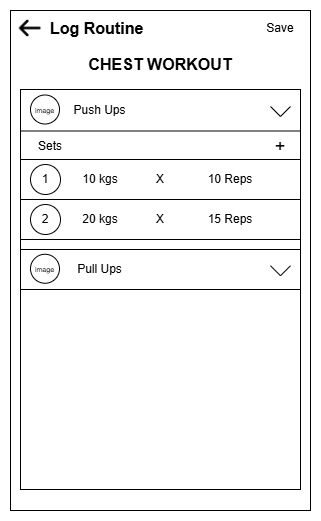

The diagram above was exported from draw.io. Its source (the exported page's mxGraphModel, read from the mxfile embedded in the PNG):
<mxGraphModel dx="1042" dy="722" grid="1" gridSize="10" guides="1" tooltips="1" connect="1" arrows="1" fold="1" page="1" pageScale="1" pageWidth="850" pageHeight="1100" math="0" shadow="0">
  <root>
    <mxCell id="0" />
    <mxCell id="1" parent="0" />
    <mxCell id="yEVvtfCOT_cE_nBEt_Pt-1" parent="1" style="rounded=0;whiteSpace=wrap;html=1;" value="" vertex="1">
      <mxGeometry height="500" width="300" x="50" y="31" as="geometry" />
    </mxCell>
    <mxCell id="yEVvtfCOT_cE_nBEt_Pt-3" parent="1" style="shape=image;verticalLabelPosition=bottom;labelBackgroundColor=default;verticalAlign=top;aspect=fixed;imageAspect=0;image=data:image/png,(base64 omitted: 10288 chars);" value="" vertex="1">
      <mxGeometry height="20" width="35.72" x="52" y="39" as="geometry" />
    </mxCell>
    <mxCell id="yEVvtfCOT_cE_nBEt_Pt-10" parent="1" style="text;html=1;whiteSpace=wrap;strokeColor=none;fillColor=none;align=center;verticalAlign=middle;rounded=0;" value="Save" vertex="1">
      <mxGeometry height="30" width="60" x="290" y="34" as="geometry" />
    </mxCell>
    <mxCell id="yEVvtfCOT_cE_nBEt_Pt-11" parent="1" style="text;html=1;whiteSpace=wrap;strokeColor=none;fillColor=none;align=left;verticalAlign=middle;rounded=0;" value="&lt;div align=&quot;left&quot;&gt;&lt;span style=&quot;font-size: 16px;&quot;&gt;&lt;b&gt;Log Routine&lt;/b&gt;&lt;/span&gt;&lt;/div&gt;" vertex="1">
      <mxGeometry height="30" width="190" x="87.72000000000003" y="34" as="geometry" />
    </mxCell>
    <mxCell id="yEVvtfCOT_cE_nBEt_Pt-13" parent="1" style="text;html=1;whiteSpace=wrap;strokeColor=none;fillColor=none;align=center;verticalAlign=middle;rounded=0;" value="&lt;font style=&quot;font-size: 16px;&quot;&gt;&lt;b&gt;CHEST WORKOUT&lt;/b&gt;&lt;/font&gt;" vertex="1">
      <mxGeometry height="30" width="158" x="121" y="70" as="geometry" />
    </mxCell>
    <mxCell id="yEVvtfCOT_cE_nBEt_Pt-14" parent="1" style="rounded=0;whiteSpace=wrap;html=1;" value="" vertex="1">
      <mxGeometry height="400" width="280" x="60" y="110" as="geometry" />
    </mxCell>
    <mxCell id="yEVvtfCOT_cE_nBEt_Pt-6" parent="1" style="rounded=0;whiteSpace=wrap;html=1;align=left;verticalAlign=middle;" value="&lt;blockquote style=&quot;margin: 0 0 0 40px; border: none; padding: 0px;&quot;&gt;&lt;div align=&quot;left&quot;&gt;&lt;br&gt;&lt;/div&gt;&lt;/blockquote&gt;" vertex="1">
      <mxGeometry height="150" width="280" x="60" y="110" as="geometry" />
    </mxCell>
    <mxCell id="yEVvtfCOT_cE_nBEt_Pt-8" edge="1" parent="1" style="endArrow=none;html=1;rounded=0;verticalAlign=top;horizontal=1;curved=0;" value="">
      <mxGeometry height="50" relative="1" width="50" as="geometry">
        <Array as="points">
          <mxPoint x="320" y="137" />
        </Array>
        <mxPoint x="310" y="127" as="sourcePoint" />
        <mxPoint x="330" y="127" as="targetPoint" />
      </mxGeometry>
    </mxCell>
    <mxCell id="yEVvtfCOT_cE_nBEt_Pt-15" parent="1" style="ellipse;whiteSpace=wrap;html=1;aspect=fixed;" value="&lt;font style=&quot;font-size: 7px;&quot;&gt;image&lt;/font&gt;" vertex="1">
      <mxGeometry height="29" width="29" x="70" y="115.5" as="geometry" />
    </mxCell>
    <mxCell id="yEVvtfCOT_cE_nBEt_Pt-16" parent="1" style="text;html=1;whiteSpace=wrap;strokeColor=none;fillColor=none;align=center;verticalAlign=middle;rounded=0;" value="Push Ups" vertex="1">
      <mxGeometry height="30" width="81" x="99" y="116" as="geometry" />
    </mxCell>
    <mxCell id="yEVvtfCOT_cE_nBEt_Pt-17" edge="1" parent="1" style="endArrow=none;html=1;rounded=0;exitX=0;exitY=0.25;exitDx=0;exitDy=0;entryX=1;entryY=0.25;entryDx=0;entryDy=0;" value="">
      <mxGeometry height="50" relative="1" width="50" as="geometry">
        <mxPoint x="60" y="151.5" as="sourcePoint" />
        <mxPoint x="340" y="151.5" as="targetPoint" />
      </mxGeometry>
    </mxCell>
    <mxCell id="yEVvtfCOT_cE_nBEt_Pt-19" parent="1" style="text;html=1;whiteSpace=wrap;strokeColor=none;fillColor=none;align=center;verticalAlign=middle;rounded=0;" value="&lt;font style=&quot;font-size: 18px;&quot;&gt;+&lt;/font&gt;" vertex="1">
      <mxGeometry height="30" width="60" x="290" y="152" as="geometry" />
    </mxCell>
    <mxCell id="yEVvtfCOT_cE_nBEt_Pt-25" connectable="0" parent="1" style="group" value="" vertex="1">
      <mxGeometry height="40" width="280" x="60" y="180" as="geometry" />
    </mxCell>
    <mxCell id="yEVvtfCOT_cE_nBEt_Pt-7" parent="yEVvtfCOT_cE_nBEt_Pt-25" style="rounded=0;whiteSpace=wrap;html=1;align=left;" value="&lt;div align=&quot;left&quot;&gt;&lt;span style=&quot;white-space: pre;&quot;&gt;&#09;&lt;/span&gt;&lt;span style=&quot;white-space: pre;&quot;&gt;&#09;&lt;/span&gt;&lt;br&gt;&lt;/div&gt;" vertex="1">
      <mxGeometry height="40" width="280" as="geometry" />
    </mxCell>
    <mxCell id="yEVvtfCOT_cE_nBEt_Pt-21" parent="yEVvtfCOT_cE_nBEt_Pt-25" style="ellipse;whiteSpace=wrap;html=1;aspect=fixed;" value="1" vertex="1">
      <mxGeometry height="30" width="30" x="10" y="5" as="geometry" />
    </mxCell>
    <mxCell id="yEVvtfCOT_cE_nBEt_Pt-22" parent="yEVvtfCOT_cE_nBEt_Pt-25" style="text;html=1;whiteSpace=wrap;strokeColor=none;fillColor=none;align=center;verticalAlign=middle;rounded=0;" value="10 kgs" vertex="1">
      <mxGeometry height="30" width="60" x="50" y="5" as="geometry" />
    </mxCell>
    <mxCell id="yEVvtfCOT_cE_nBEt_Pt-23" parent="yEVvtfCOT_cE_nBEt_Pt-25" style="text;html=1;whiteSpace=wrap;strokeColor=none;fillColor=none;align=center;verticalAlign=middle;rounded=0;" value="10 Reps" vertex="1">
      <mxGeometry height="30" width="60" x="180" y="5" as="geometry" />
    </mxCell>
    <mxCell id="yEVvtfCOT_cE_nBEt_Pt-24" parent="yEVvtfCOT_cE_nBEt_Pt-25" style="text;html=1;whiteSpace=wrap;strokeColor=none;fillColor=none;align=center;verticalAlign=middle;rounded=0;" value="X" vertex="1">
      <mxGeometry height="30" width="60" x="110" y="5" as="geometry" />
    </mxCell>
    <mxCell id="yEVvtfCOT_cE_nBEt_Pt-28" connectable="0" parent="1" style="group" value="" vertex="1">
      <mxGeometry height="40" width="280" x="60" y="220" as="geometry" />
    </mxCell>
    <mxCell id="yEVvtfCOT_cE_nBEt_Pt-29" parent="yEVvtfCOT_cE_nBEt_Pt-28" style="rounded=0;whiteSpace=wrap;html=1;align=left;" value="&lt;div align=&quot;left&quot;&gt;&lt;span style=&quot;white-space: pre;&quot;&gt;&#09;&lt;/span&gt;&lt;span style=&quot;white-space: pre;&quot;&gt;&#09;&lt;/span&gt;&lt;br&gt;&lt;/div&gt;" vertex="1">
      <mxGeometry height="40" width="280" as="geometry" />
    </mxCell>
    <mxCell id="yEVvtfCOT_cE_nBEt_Pt-30" parent="yEVvtfCOT_cE_nBEt_Pt-28" style="ellipse;whiteSpace=wrap;html=1;aspect=fixed;" value="2" vertex="1">
      <mxGeometry height="30" width="30" x="10" y="5" as="geometry" />
    </mxCell>
    <mxCell id="yEVvtfCOT_cE_nBEt_Pt-31" parent="yEVvtfCOT_cE_nBEt_Pt-28" style="text;html=1;whiteSpace=wrap;strokeColor=none;fillColor=none;align=center;verticalAlign=middle;rounded=0;" value="20 kgs" vertex="1">
      <mxGeometry height="30" width="60" x="50" y="5" as="geometry" />
    </mxCell>
    <mxCell id="yEVvtfCOT_cE_nBEt_Pt-32" parent="yEVvtfCOT_cE_nBEt_Pt-28" style="text;html=1;whiteSpace=wrap;strokeColor=none;fillColor=none;align=center;verticalAlign=middle;rounded=0;" value="15 Reps" vertex="1">
      <mxGeometry height="30" width="60" x="180" y="5" as="geometry" />
    </mxCell>
    <mxCell id="yEVvtfCOT_cE_nBEt_Pt-33" parent="yEVvtfCOT_cE_nBEt_Pt-28" style="text;html=1;whiteSpace=wrap;strokeColor=none;fillColor=none;align=center;verticalAlign=middle;rounded=0;" value="X" vertex="1">
      <mxGeometry height="30" width="60" x="110" y="5" as="geometry" />
    </mxCell>
    <mxCell id="yEVvtfCOT_cE_nBEt_Pt-34" parent="1" style="text;html=1;whiteSpace=wrap;strokeColor=none;fillColor=none;align=center;verticalAlign=middle;rounded=0;" value="Sets" vertex="1">
      <mxGeometry height="30" width="60" x="60" y="152" as="geometry" />
    </mxCell>
    <mxCell id="yEVvtfCOT_cE_nBEt_Pt-48" connectable="0" parent="1" style="group" value="" vertex="1">
      <mxGeometry height="40" width="280" x="60" y="270" as="geometry" />
    </mxCell>
    <mxCell id="yEVvtfCOT_cE_nBEt_Pt-43" parent="yEVvtfCOT_cE_nBEt_Pt-48" style="rounded=0;whiteSpace=wrap;html=1;align=left;container=0;" value="&lt;div align=&quot;left&quot;&gt;&lt;span style=&quot;white-space: pre;&quot;&gt;&#09;&lt;/span&gt;&lt;span style=&quot;white-space: pre;&quot;&gt;&#09;&lt;/span&gt;&lt;br&gt;&lt;/div&gt;" vertex="1">
      <mxGeometry height="40" width="280" as="geometry" />
    </mxCell>
    <mxCell id="yEVvtfCOT_cE_nBEt_Pt-39" edge="1" parent="yEVvtfCOT_cE_nBEt_Pt-48" style="endArrow=none;html=1;rounded=0;verticalAlign=top;horizontal=1;curved=0;" value="">
      <mxGeometry height="50" relative="1" width="50" as="geometry">
        <Array as="points">
          <mxPoint x="260" y="26.25" />
        </Array>
        <mxPoint x="250" y="16.25" as="sourcePoint" />
        <mxPoint x="270" y="16.25" as="targetPoint" />
      </mxGeometry>
    </mxCell>
    <mxCell id="yEVvtfCOT_cE_nBEt_Pt-40" parent="yEVvtfCOT_cE_nBEt_Pt-48" style="ellipse;whiteSpace=wrap;html=1;aspect=fixed;" value="&lt;font style=&quot;font-size: 7px;&quot;&gt;image&lt;/font&gt;" vertex="1">
      <mxGeometry height="29" width="29" x="10" y="4.75" as="geometry" />
    </mxCell>
    <mxCell id="yEVvtfCOT_cE_nBEt_Pt-41" parent="yEVvtfCOT_cE_nBEt_Pt-48" style="text;html=1;whiteSpace=wrap;strokeColor=none;fillColor=none;align=center;verticalAlign=middle;rounded=0;" value="Pull Ups" vertex="1">
      <mxGeometry height="30" width="81" x="39" y="5.25" as="geometry" />
    </mxCell>
  </root>
</mxGraphModel>